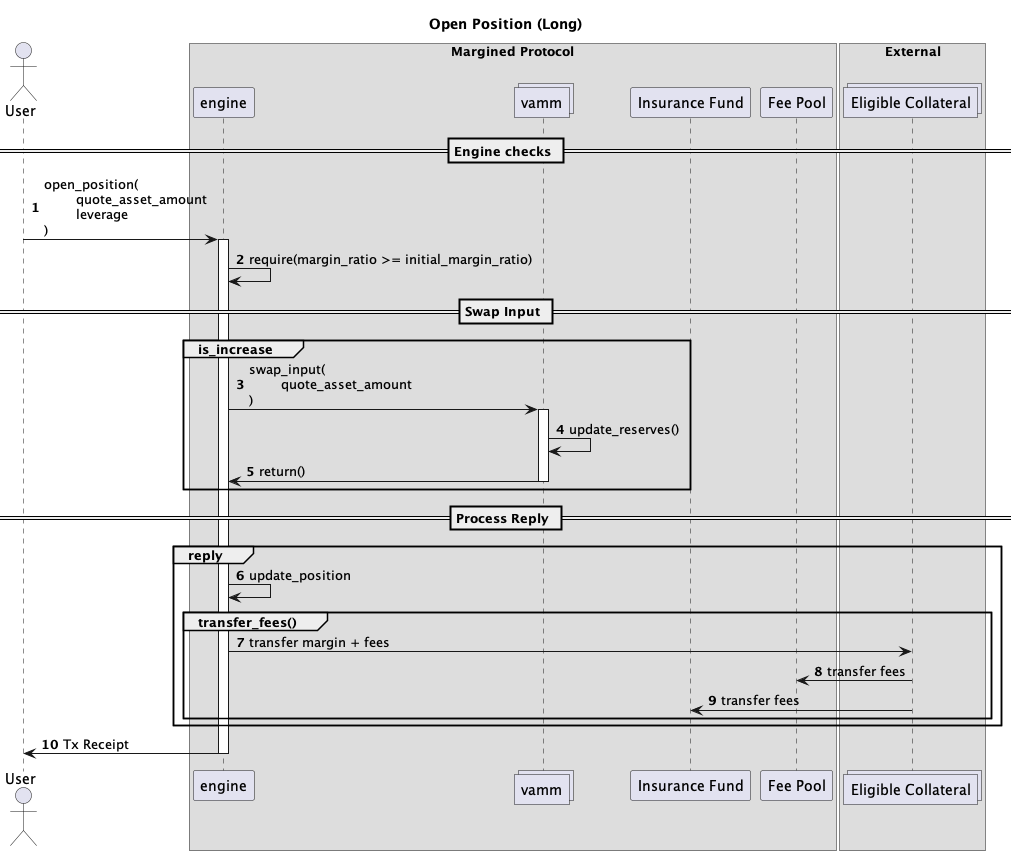

The diagram above was rendered by PlantUML. Its source (embedded in the PNG):
@startuml
autonumber
actor User    

box "Margined Protocol" 
    participant engine    
    collections vamm     
    participant "Insurance Fund" as insurance    
    participant "Fee Pool" as pool    
end box

box "External"
    collections "Eligible Collateral" as cw20
end box


title Open Position (Long)

== Engine checks ==

User -> engine : open_position(\n\tquote_asset_amount\n\tleverage\n)
activate engine

engine -> engine : require(margin_ratio >= initial_margin_ratio)

== Swap Input ==

Group is_increase
    engine -> vamm : swap_input(\n\tquote_asset_amount\n)
    activate vamm

    vamm -> vamm: update_reserves()

    vamm -> engine: return()
    deactivate vamm
end

== Process Reply ==
Group reply

    engine -> engine: update_position

    Group transfer_fees()
        engine -> cw20 : transfer margin + fees
        cw20 -> pool : transfer fees
        cw20 -> insurance : transfer fees
    end 
end

engine -> User : Tx Receipt
deactivate engine

@enduml